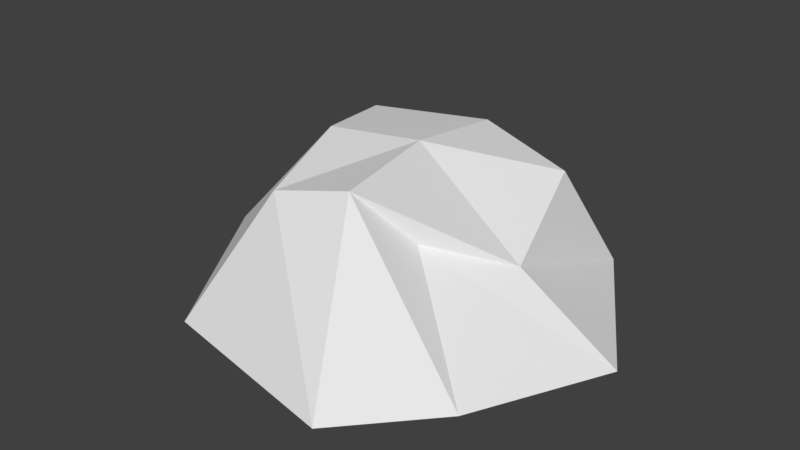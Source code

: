 # Source: rock2.blend  (saved by Blender 2.78.0; exported with 4.5.12 LTS)
import bpy
from mathutils import Matrix  # noqa: F401  (used for matrix-valued properties, if any)

bpy.ops.wm.read_factory_settings(use_empty=True)
scene = bpy.context.scene
scene.name = 'Scene'

# ---- collections
col_collection_1 = bpy.data.collections.new('Collection 1'); scene.collection.children.link(col_collection_1)

# ---- materials (node trees are filled in below, after node groups)
mat_material = bpy.data.materials.new('Material')
mat_material.alpha_threshold = 0.0
mat_material.use_transparent_shadow = False
mat_material.roughness = 0.5
mat_material.line_color = (0.0, 0.0, 0.0, 1.0)

# ---- material node trees

# ---- world
world_world = bpy.data.worlds.new('World'); scene.world = world_world
world_world.color = (0.05088, 0.05088, 0.05088)
world_world.use_sun_shadow = False
world_world.sun_shadow_jitter_overblur = 0.0
world_world.cycles.sampling_method = 'MANUAL'

# ---- meshes
me_cube = bpy.data.meshes.new('Cube')
me_cube.from_pydata([(1.0, 1.262, 0.0), (1.275, -1.0, 0.0), (-0.7718, -1.347, 0.0), (-1.507, 1.075, 0.0), (0.7801, 0.8434, 0.7972), (0.4916, -0.4236, 0.6415), (-0.3985, -0.8113, 0.8941), (-0.8258, 0.6957, 0.9342), (-0.007213, 1.445, 0.0), (0.6955, -1.639, 0.0), (2.384e-07, 1.0, 0.9342), (0.1777, -0.7172, 1.027), (1.759, -5.96e-08, 0.0), (-1.616, 2.98e-07, 0.0), (1.0, -5.364e-07, 0.4775), (-0.6426, 1.788e-07, 1.027), (-1.49e-07, 0.1974, 1.027), (8.941e-08, 1.192e-07, 0.0)], [], [(17, 9, 2, 13), (16, 15, 6, 11), (12, 14, 5, 1), (9, 11, 6, 2), (13, 15, 7, 3), (10, 8, 3, 7), (4, 0, 8, 10), (1, 5, 11, 9), (14, 16, 11, 5), (12, 1, 9, 17), (0, 12, 17, 8), (4, 10, 16, 14), (2, 6, 15, 13), (0, 4, 14, 12), (10, 7, 15, 16), (8, 17, 13, 3)])
me_cube.materials.append(mat_material)
me_cube.use_remesh_preserve_volume = False
me_cube.use_remesh_preserve_attributes = False
me_cube.use_mirror_vertex_groups = False
me_cube.update()

# ---- objects
ob_cube = bpy.data.objects.new('Cube', me_cube)

# ---- transforms, parenting, visibility, modifiers, constraints
ob_cube.location = (0.0, 0.0, 0.0)
ob_cube.lock_rotations_4d = False
ob_cube.empty_display_type = 'ARROWS'
ob_cube.lineart.crease_threshold = 0.0

# ---- collection membership
col_collection_1.objects.link(ob_cube)

# ---- scene / render settings (as saved in the file)
scene.frame_start = 1; scene.frame_end = 250; scene.frame_set(1)
scene.render.engine = 'BLENDER_EEVEE_NEXT'
scene.render.resolution_percentage = 50
scene.render.dither_intensity = 0.0
scene.cycles.use_denoising = False
scene.cycles.samples = 128
scene.cycles.sampling_pattern = 'TABULATED_SOBOL'
scene.cycles.light_sampling_threshold = 0.0
scene.cycles.use_adaptive_sampling = False
scene.cycles.use_light_tree = False
scene.cycles.blur_glossy = 0.0
scene.cycles.sample_clamp_indirect = 0.0
scene.view_settings.view_transform = 'Standard'
bpy.context.view_layer.update()

# ---- added for rendering (the .blend has no active camera and no usable light): camera, sun
cam_auto = bpy.data.cameras.new('AutoCamera')
cam_auto.lens = 50.0
cam_auto.sensor_width = 36.0
cam_auto.clip_end = 1000.0
ob_auto_camera = bpy.data.objects.new('AutoCamera', cam_auto)
scene.collection.objects.link(ob_auto_camera)
ob_auto_camera.location = (4.40645, -5.2989, 3.98148)
ob_auto_camera.rotation_euler = (1.09748, -7.21219e-08, 0.694738)
scene.camera = ob_auto_camera
light_auto_sun = bpy.data.lights.new('AutoSun', 'SUN')
light_auto_sun.energy = 3.0
light_auto_sun.angle = 0.0523599
ob_auto_sun = bpy.data.objects.new('AutoSun', light_auto_sun)
scene.collection.objects.link(ob_auto_sun)
ob_auto_sun.rotation_euler = (0.872665, 0.174533, 0.523599)
bpy.context.view_layer.update()
